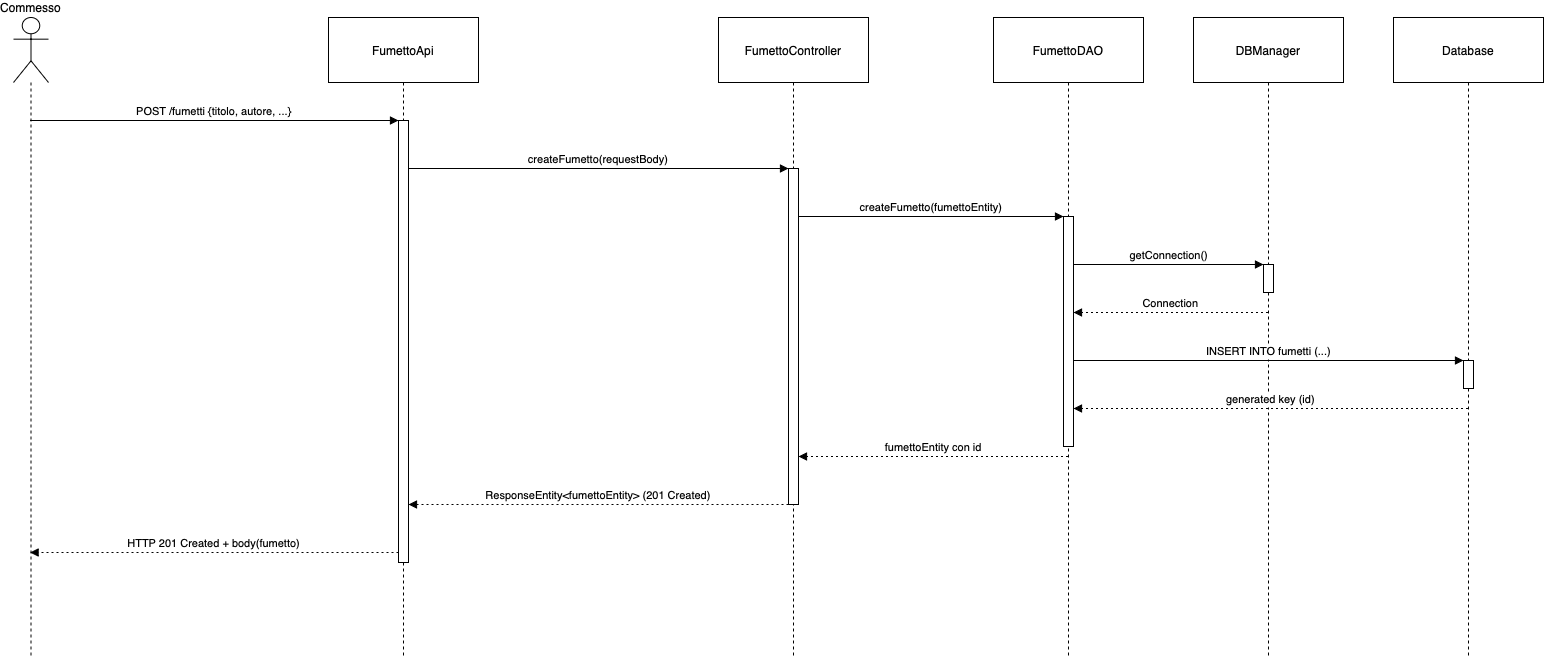

The diagram above was exported from draw.io. Its source (the exported page's mxGraphModel, read from the mxfile embedded in the PNG):
<mxGraphModel dx="1713" dy="1024" grid="1" gridSize="10" guides="1" tooltips="1" connect="1" arrows="1" fold="1" page="1" pageScale="1" pageWidth="850" pageHeight="1100" math="0" shadow="0">
  <root>
    <mxCell id="0" />
    <mxCell id="1" parent="0" />
    <mxCell id="puxd_q5Y4fK2I2lqrOhW-1" value="Commesso" style="shape=umlLifeline;perimeter=lifelinePerimeter;whiteSpace=wrap;container=1;dropTarget=0;collapsible=0;recursiveResize=0;outlineConnect=0;portConstraint=eastwest;newEdgeStyle={&quot;edgeStyle&quot;:&quot;elbowEdgeStyle&quot;,&quot;elbow&quot;:&quot;vertical&quot;,&quot;curved&quot;:0,&quot;rounded&quot;:0};participant=umlActor;verticalAlign=bottom;labelPosition=center;verticalLabelPosition=top;align=center;size=65;" vertex="1" parent="1">
      <mxGeometry x="20" y="20" width="35" height="640" as="geometry" />
    </mxCell>
    <mxCell id="puxd_q5Y4fK2I2lqrOhW-2" value="FumettoApi" style="shape=umlLifeline;perimeter=lifelinePerimeter;whiteSpace=wrap;container=1;dropTarget=0;collapsible=0;recursiveResize=0;outlineConnect=0;portConstraint=eastwest;newEdgeStyle={&quot;edgeStyle&quot;:&quot;elbowEdgeStyle&quot;,&quot;elbow&quot;:&quot;vertical&quot;,&quot;curved&quot;:0,&quot;rounded&quot;:0};size=65;" vertex="1" parent="1">
      <mxGeometry x="335" y="20" width="150" height="640" as="geometry" />
    </mxCell>
    <mxCell id="puxd_q5Y4fK2I2lqrOhW-3" value="" style="points=[];perimeter=orthogonalPerimeter;outlineConnect=0;targetShapes=umlLifeline;portConstraint=eastwest;newEdgeStyle={&quot;edgeStyle&quot;:&quot;elbowEdgeStyle&quot;,&quot;elbow&quot;:&quot;vertical&quot;,&quot;curved&quot;:0,&quot;rounded&quot;:0}" vertex="1" parent="puxd_q5Y4fK2I2lqrOhW-2">
      <mxGeometry x="70" y="103" width="10" height="442" as="geometry" />
    </mxCell>
    <mxCell id="puxd_q5Y4fK2I2lqrOhW-4" value="FumettoController" style="shape=umlLifeline;perimeter=lifelinePerimeter;whiteSpace=wrap;container=1;dropTarget=0;collapsible=0;recursiveResize=0;outlineConnect=0;portConstraint=eastwest;newEdgeStyle={&quot;edgeStyle&quot;:&quot;elbowEdgeStyle&quot;,&quot;elbow&quot;:&quot;vertical&quot;,&quot;curved&quot;:0,&quot;rounded&quot;:0};size=65;" vertex="1" parent="1">
      <mxGeometry x="725" y="20" width="150" height="640" as="geometry" />
    </mxCell>
    <mxCell id="puxd_q5Y4fK2I2lqrOhW-5" value="" style="points=[];perimeter=orthogonalPerimeter;outlineConnect=0;targetShapes=umlLifeline;portConstraint=eastwest;newEdgeStyle={&quot;edgeStyle&quot;:&quot;elbowEdgeStyle&quot;,&quot;elbow&quot;:&quot;vertical&quot;,&quot;curved&quot;:0,&quot;rounded&quot;:0}" vertex="1" parent="puxd_q5Y4fK2I2lqrOhW-4">
      <mxGeometry x="70" y="151" width="10" height="336" as="geometry" />
    </mxCell>
    <mxCell id="puxd_q5Y4fK2I2lqrOhW-6" value="FumettoDAO" style="shape=umlLifeline;perimeter=lifelinePerimeter;whiteSpace=wrap;container=1;dropTarget=0;collapsible=0;recursiveResize=0;outlineConnect=0;portConstraint=eastwest;newEdgeStyle={&quot;edgeStyle&quot;:&quot;elbowEdgeStyle&quot;,&quot;elbow&quot;:&quot;vertical&quot;,&quot;curved&quot;:0,&quot;rounded&quot;:0};size=65;" vertex="1" parent="1">
      <mxGeometry x="1000" y="20" width="150" height="640" as="geometry" />
    </mxCell>
    <mxCell id="puxd_q5Y4fK2I2lqrOhW-7" value="" style="points=[];perimeter=orthogonalPerimeter;outlineConnect=0;targetShapes=umlLifeline;portConstraint=eastwest;newEdgeStyle={&quot;edgeStyle&quot;:&quot;elbowEdgeStyle&quot;,&quot;elbow&quot;:&quot;vertical&quot;,&quot;curved&quot;:0,&quot;rounded&quot;:0}" vertex="1" parent="puxd_q5Y4fK2I2lqrOhW-6">
      <mxGeometry x="70" y="199" width="10" height="230" as="geometry" />
    </mxCell>
    <mxCell id="puxd_q5Y4fK2I2lqrOhW-8" value="DBManager" style="shape=umlLifeline;perimeter=lifelinePerimeter;whiteSpace=wrap;container=1;dropTarget=0;collapsible=0;recursiveResize=0;outlineConnect=0;portConstraint=eastwest;newEdgeStyle={&quot;edgeStyle&quot;:&quot;elbowEdgeStyle&quot;,&quot;elbow&quot;:&quot;vertical&quot;,&quot;curved&quot;:0,&quot;rounded&quot;:0};size=65;" vertex="1" parent="1">
      <mxGeometry x="1200" y="20" width="150" height="640" as="geometry" />
    </mxCell>
    <mxCell id="puxd_q5Y4fK2I2lqrOhW-9" value="" style="points=[];perimeter=orthogonalPerimeter;outlineConnect=0;targetShapes=umlLifeline;portConstraint=eastwest;newEdgeStyle={&quot;edgeStyle&quot;:&quot;elbowEdgeStyle&quot;,&quot;elbow&quot;:&quot;vertical&quot;,&quot;curved&quot;:0,&quot;rounded&quot;:0}" vertex="1" parent="puxd_q5Y4fK2I2lqrOhW-8">
      <mxGeometry x="70" y="247" width="10" height="28" as="geometry" />
    </mxCell>
    <mxCell id="puxd_q5Y4fK2I2lqrOhW-10" value="Database" style="shape=umlLifeline;perimeter=lifelinePerimeter;whiteSpace=wrap;container=1;dropTarget=0;collapsible=0;recursiveResize=0;outlineConnect=0;portConstraint=eastwest;newEdgeStyle={&quot;edgeStyle&quot;:&quot;elbowEdgeStyle&quot;,&quot;elbow&quot;:&quot;vertical&quot;,&quot;curved&quot;:0,&quot;rounded&quot;:0};size=65;" vertex="1" parent="1">
      <mxGeometry x="1400" y="20" width="150" height="640" as="geometry" />
    </mxCell>
    <mxCell id="puxd_q5Y4fK2I2lqrOhW-11" value="" style="points=[];perimeter=orthogonalPerimeter;outlineConnect=0;targetShapes=umlLifeline;portConstraint=eastwest;newEdgeStyle={&quot;edgeStyle&quot;:&quot;elbowEdgeStyle&quot;,&quot;elbow&quot;:&quot;vertical&quot;,&quot;curved&quot;:0,&quot;rounded&quot;:0}" vertex="1" parent="puxd_q5Y4fK2I2lqrOhW-10">
      <mxGeometry x="70" y="343" width="10" height="28" as="geometry" />
    </mxCell>
    <mxCell id="puxd_q5Y4fK2I2lqrOhW-12" value="POST /fumetti {titolo, autore, ...}" style="verticalAlign=bottom;edgeStyle=elbowEdgeStyle;elbow=vertical;curved=0;rounded=0;endArrow=block;" edge="1" parent="1" source="puxd_q5Y4fK2I2lqrOhW-1" target="puxd_q5Y4fK2I2lqrOhW-3">
      <mxGeometry relative="1" as="geometry">
        <Array as="points">
          <mxPoint x="261" y="123" />
        </Array>
      </mxGeometry>
    </mxCell>
    <mxCell id="puxd_q5Y4fK2I2lqrOhW-13" value="createFumetto(requestBody)" style="verticalAlign=bottom;edgeStyle=elbowEdgeStyle;elbow=vertical;curved=0;rounded=0;endArrow=block;" edge="1" parent="1" source="puxd_q5Y4fK2I2lqrOhW-3" target="puxd_q5Y4fK2I2lqrOhW-5">
      <mxGeometry relative="1" as="geometry">
        <Array as="points">
          <mxPoint x="616" y="171" />
        </Array>
      </mxGeometry>
    </mxCell>
    <mxCell id="puxd_q5Y4fK2I2lqrOhW-14" value="createFumetto(fumettoEntity)" style="verticalAlign=bottom;edgeStyle=elbowEdgeStyle;elbow=vertical;curved=0;rounded=0;endArrow=block;" edge="1" parent="1" source="puxd_q5Y4fK2I2lqrOhW-5" target="puxd_q5Y4fK2I2lqrOhW-7">
      <mxGeometry relative="1" as="geometry">
        <Array as="points">
          <mxPoint x="948" y="219" />
        </Array>
      </mxGeometry>
    </mxCell>
    <mxCell id="puxd_q5Y4fK2I2lqrOhW-15" value="getConnection()" style="verticalAlign=bottom;edgeStyle=elbowEdgeStyle;elbow=vertical;curved=0;rounded=0;endArrow=block;" edge="1" parent="1" source="puxd_q5Y4fK2I2lqrOhW-7" target="puxd_q5Y4fK2I2lqrOhW-9">
      <mxGeometry relative="1" as="geometry">
        <Array as="points">
          <mxPoint x="1186" y="267" />
        </Array>
      </mxGeometry>
    </mxCell>
    <mxCell id="puxd_q5Y4fK2I2lqrOhW-16" value="Connection" style="verticalAlign=bottom;edgeStyle=elbowEdgeStyle;elbow=vertical;curved=0;rounded=0;dashed=1;dashPattern=2 3;endArrow=block;" edge="1" parent="1" source="puxd_q5Y4fK2I2lqrOhW-8" target="puxd_q5Y4fK2I2lqrOhW-7">
      <mxGeometry relative="1" as="geometry">
        <Array as="points">
          <mxPoint x="1187" y="315" />
        </Array>
      </mxGeometry>
    </mxCell>
    <mxCell id="puxd_q5Y4fK2I2lqrOhW-17" value="INSERT INTO fumetti (...)" style="verticalAlign=bottom;edgeStyle=elbowEdgeStyle;elbow=vertical;curved=0;rounded=0;endArrow=block;" edge="1" parent="1" source="puxd_q5Y4fK2I2lqrOhW-7" target="puxd_q5Y4fK2I2lqrOhW-11">
      <mxGeometry relative="1" as="geometry">
        <Array as="points">
          <mxPoint x="1286" y="363" />
        </Array>
      </mxGeometry>
    </mxCell>
    <mxCell id="puxd_q5Y4fK2I2lqrOhW-18" value="generated key (id)" style="verticalAlign=bottom;edgeStyle=elbowEdgeStyle;elbow=vertical;curved=0;rounded=0;dashed=1;dashPattern=2 3;endArrow=block;" edge="1" parent="1" source="puxd_q5Y4fK2I2lqrOhW-10" target="puxd_q5Y4fK2I2lqrOhW-7">
      <mxGeometry relative="1" as="geometry">
        <Array as="points">
          <mxPoint x="1287" y="411" />
        </Array>
      </mxGeometry>
    </mxCell>
    <mxCell id="puxd_q5Y4fK2I2lqrOhW-19" value="fumettoEntity con id" style="verticalAlign=bottom;edgeStyle=elbowEdgeStyle;elbow=vertical;curved=0;rounded=0;dashed=1;dashPattern=2 3;endArrow=block;" edge="1" parent="1" source="puxd_q5Y4fK2I2lqrOhW-6" target="puxd_q5Y4fK2I2lqrOhW-5">
      <mxGeometry relative="1" as="geometry">
        <Array as="points">
          <mxPoint x="949" y="459" />
        </Array>
      </mxGeometry>
    </mxCell>
    <mxCell id="puxd_q5Y4fK2I2lqrOhW-20" value="ResponseEntity&lt;fumettoEntity&gt; (201 Created)" style="verticalAlign=bottom;edgeStyle=elbowEdgeStyle;elbow=vertical;curved=0;rounded=0;dashed=1;dashPattern=2 3;endArrow=block;" edge="1" parent="1" source="puxd_q5Y4fK2I2lqrOhW-5" target="puxd_q5Y4fK2I2lqrOhW-3">
      <mxGeometry relative="1" as="geometry">
        <Array as="points">
          <mxPoint x="617" y="507" />
        </Array>
      </mxGeometry>
    </mxCell>
    <mxCell id="puxd_q5Y4fK2I2lqrOhW-21" value="HTTP 201 Created + body(fumetto)" style="verticalAlign=bottom;edgeStyle=elbowEdgeStyle;elbow=vertical;curved=0;rounded=0;dashed=1;dashPattern=2 3;endArrow=block;" edge="1" parent="1" source="puxd_q5Y4fK2I2lqrOhW-3" target="puxd_q5Y4fK2I2lqrOhW-1">
      <mxGeometry relative="1" as="geometry">
        <Array as="points">
          <mxPoint x="262" y="555" />
        </Array>
      </mxGeometry>
    </mxCell>
  </root>
</mxGraphModel>